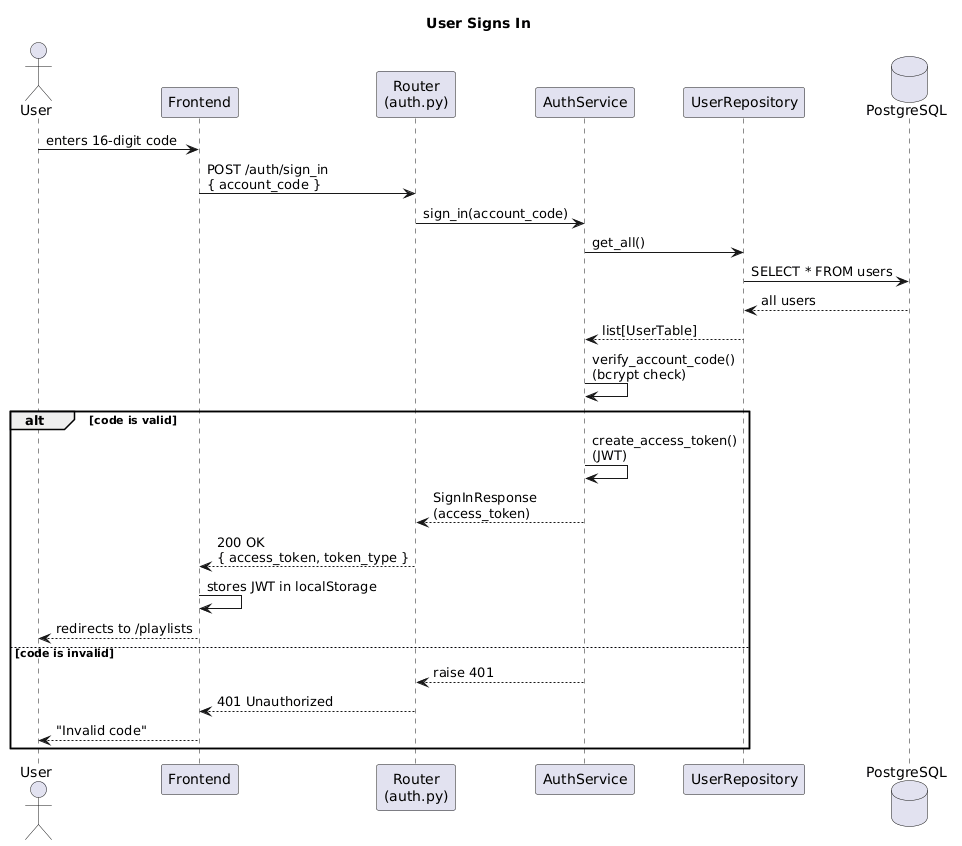

The diagram above was rendered by PlantUML. Its source (embedded in the PNG):
@startuml
title User Signs In

actor User
participant Frontend
participant "Router\n(auth.py)" as Router
participant "AuthService" as Service
participant "UserRepository" as Repository
database PostgreSQL

User -> Frontend : enters 16-digit code
Frontend -> Router : POST /auth/sign_in\n{ account_code }
Router -> Service : sign_in(account_code)
Service -> Repository : get_all()
Repository -> PostgreSQL : SELECT * FROM users
PostgreSQL --> Repository : all users
Repository --> Service : list[UserTable]
Service -> Service : verify_account_code()\n(bcrypt check)
alt code is valid
    Service -> Service : create_access_token()\n(JWT)
    Service --> Router : SignInResponse\n(access_token)
    Router --> Frontend : 200 OK\n{ access_token, token_type }
    Frontend -> Frontend : stores JWT in localStorage
    Frontend --> User : redirects to /playlists
else code is invalid
    Service --> Router : raise 401
    Router --> Frontend : 401 Unauthorized
    Frontend --> User : "Invalid code"
end
@enduml